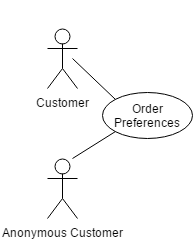

The diagram above was exported from draw.io. Its source (the exported page's mxGraphModel, read from the mxfile embedded in the PNG):
<mxGraphModel dx="1430" dy="1550" grid="1" gridSize="10" guides="1" tooltips="1" connect="1" arrows="1" fold="1" page="0" pageScale="1" pageWidth="1169" pageHeight="826" background="#ffffff" math="0" shadow="0">
  <root>
    <mxCell id="0" style=";html=1;" />
    <mxCell id="1" style=";html=1;" parent="0" />
    <mxCell id="168" style="edgeStyle=orthogonalEdgeStyle;rounded=0;html=1;exitX=0.5;exitY=0.5;exitPerimeter=0;entryX=0.5;entryY=0.5;entryPerimeter=0;jettySize=auto;orthogonalLoop=1;" parent="1" edge="1">
      <mxGeometry relative="1" as="geometry">
        <mxPoint x="355" y="-453" as="sourcePoint" />
        <mxPoint x="355" y="-453" as="targetPoint" />
      </mxGeometry>
    </mxCell>
    <mxCell id="188" value="Order Preferences" style="ellipse;whiteSpace=wrap;html=1;fillColor=#ffffff;strokeColor=#000000;" parent="1" vertex="1">
      <mxGeometry x="400" y="-476" width="90" height="46" as="geometry" />
    </mxCell>
    <mxCell id="194" style="edgeStyle=orthogonalEdgeStyle;rounded=0;html=1;exitX=0.5;exitY=0.5;exitPerimeter=0;entryX=0.5;entryY=0.5;entryPerimeter=0;jettySize=auto;orthogonalLoop=1;" parent="1" edge="1">
      <mxGeometry relative="1" as="geometry">
        <mxPoint x="445" y="-560" as="sourcePoint" />
        <mxPoint x="445" y="-560" as="targetPoint" />
      </mxGeometry>
    </mxCell>
    <mxCell id="200" value="Customer" style="shape=umlActor;verticalLabelPosition=bottom;labelBackgroundColor=#ffffff;verticalAlign=top;html=1;" parent="1" vertex="1">
      <mxGeometry x="345" y="-540" width="30" height="60" as="geometry" />
    </mxCell>
    <mxCell id="203" value="Anonymous Customer" style="shape=umlActor;verticalLabelPosition=bottom;labelBackgroundColor=#ffffff;verticalAlign=top;html=1;" parent="1" vertex="1">
      <mxGeometry x="345" y="-410" width="30" height="60" as="geometry" />
    </mxCell>
    <mxCell id="251" value="" style="endArrow=none;html=1;exitX=0;exitY=1;" edge="1" parent="1" source="188">
      <mxGeometry x="475" y="-480" width="50" height="50" as="geometry">
        <mxPoint x="487" y="-427" as="sourcePoint" />
        <mxPoint x="370" y="-410" as="targetPoint" />
      </mxGeometry>
    </mxCell>
    <mxCell id="252" value="" style="endArrow=none;html=1;exitX=0;exitY=0;" edge="1" parent="1" source="188">
      <mxGeometry x="485" y="-470" width="50" height="50" as="geometry">
        <mxPoint x="423" y="-427" as="sourcePoint" />
        <mxPoint x="370" y="-510" as="targetPoint" />
      </mxGeometry>
    </mxCell>
  </root>
</mxGraphModel>